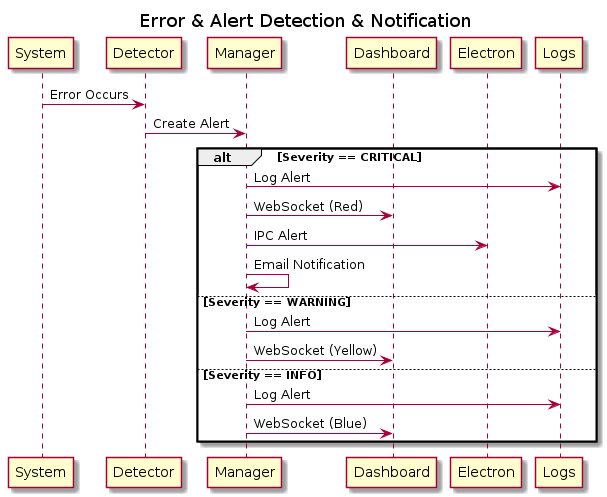

The diagram above was rendered by PlantUML. Its source (embedded in the PNG):
@startuml Error_Alert_Flow
title Error & Alert Detection & Notification

participant "System"
participant "Detector"
participant "Manager"
participant Dashboard
participant Electron
participant Logs

System -> Detector: Error Occurs
Detector -> Manager: Create Alert

alt Severity == CRITICAL
  Manager -> Logs: Log Alert
  Manager -> Dashboard: WebSocket (Red)
  Manager -> Electron: IPC Alert
  Manager -> Manager: Email Notification
else Severity == WARNING
  Manager -> Logs: Log Alert
  Manager -> Dashboard: WebSocket (Yellow)
else Severity == INFO
  Manager -> Logs: Log Alert
  Manager -> Dashboard: WebSocket (Blue)
end

@enduml